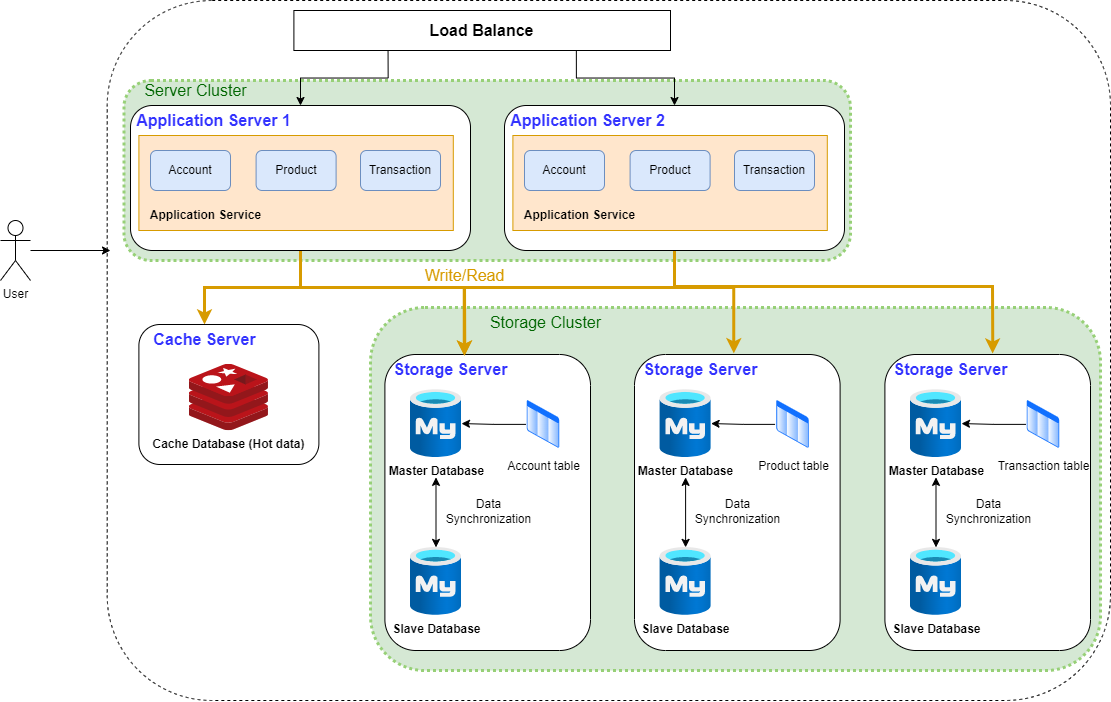

The diagram above was exported from draw.io. Its source (the exported page's mxGraphModel, read from the mxfile embedded in the PNG):
<mxGraphModel dx="2440" dy="1416" grid="1" gridSize="10" guides="1" tooltips="1" connect="1" arrows="1" fold="1" page="0" pageScale="1" pageWidth="827" pageHeight="1169" background="#ffffff" math="0" shadow="0">
  <root>
    <mxCell id="0" />
    <mxCell id="1" parent="0" />
    <mxCell id="4ti6NKbbdWrhdPhWc3HG-1" value="" style="rounded=1;whiteSpace=wrap;html=1;dashed=1;" vertex="1" parent="1">
      <mxGeometry x="286.7" y="130" width="1003.3" height="700" as="geometry" />
    </mxCell>
    <mxCell id="4ti6NKbbdWrhdPhWc3HG-70" value="&#10;&lt;span style=&quot;color: rgb(0, 102, 0); font-family: Helvetica; font-size: 16px; font-style: normal; font-variant-ligatures: normal; font-variant-caps: normal; font-weight: 400; letter-spacing: normal; orphans: 2; text-align: center; text-indent: 0px; text-transform: none; widows: 2; word-spacing: 0px; -webkit-text-stroke-width: 0px; background-color: rgb(255, 255, 255); text-decoration-thickness: initial; text-decoration-style: initial; text-decoration-color: initial; float: none; display: inline !important;&quot;&gt;Server Cluster&lt;/span&gt;&#10;&#10;" style="rounded=1;whiteSpace=wrap;html=1;fillColor=#d5e8d4;strokeColor=#97D077;dashed=1;dashPattern=1 1;strokeWidth=3;" vertex="1" parent="1">
      <mxGeometry x="550" y="437" width="730" height="363" as="geometry" />
    </mxCell>
    <mxCell id="4ti6NKbbdWrhdPhWc3HG-4" value="" style="rounded=1;whiteSpace=wrap;html=1;" vertex="1" parent="1">
      <mxGeometry x="564.4" y="484" width="205.6" height="296" as="geometry" />
    </mxCell>
    <mxCell id="4ti6NKbbdWrhdPhWc3HG-5" value="" style="rounded=1;whiteSpace=wrap;html=1;fillColor=#d5e8d4;strokeColor=#97D077;dashed=1;dashPattern=1 1;strokeWidth=3;" vertex="1" parent="1">
      <mxGeometry x="303.4" y="210" width="726.6" height="180" as="geometry" />
    </mxCell>
    <mxCell id="4ti6NKbbdWrhdPhWc3HG-6" style="edgeStyle=orthogonalEdgeStyle;rounded=0;orthogonalLoop=1;jettySize=auto;html=1;strokeColor=#d79b00;fillColor=#ffe6cc;strokeWidth=3;" edge="1" parent="1" source="4ti6NKbbdWrhdPhWc3HG-8" target="4ti6NKbbdWrhdPhWc3HG-36">
      <mxGeometry relative="1" as="geometry" />
    </mxCell>
    <mxCell id="4ti6NKbbdWrhdPhWc3HG-7" style="edgeStyle=orthogonalEdgeStyle;rounded=0;orthogonalLoop=1;jettySize=auto;html=1;entryX=0.601;entryY=0.043;entryDx=0;entryDy=0;entryPerimeter=0;strokeColor=#d79b00;fillColor=#ffe6cc;strokeWidth=3;" edge="1" parent="1" source="4ti6NKbbdWrhdPhWc3HG-8" target="4ti6NKbbdWrhdPhWc3HG-17">
      <mxGeometry relative="1" as="geometry">
        <Array as="points">
          <mxPoint x="480" y="417" />
          <mxPoint x="644" y="417" />
        </Array>
      </mxGeometry>
    </mxCell>
    <mxCell id="4ti6NKbbdWrhdPhWc3HG-8" value="" style="rounded=1;whiteSpace=wrap;html=1;" vertex="1" parent="1">
      <mxGeometry x="310" y="235" width="340" height="145" as="geometry" />
    </mxCell>
    <mxCell id="4ti6NKbbdWrhdPhWc3HG-9" style="edgeStyle=orthogonalEdgeStyle;rounded=0;orthogonalLoop=1;jettySize=auto;html=1;" edge="1" parent="1" source="4ti6NKbbdWrhdPhWc3HG-10">
      <mxGeometry relative="1" as="geometry">
        <mxPoint x="290" y="380" as="targetPoint" />
      </mxGeometry>
    </mxCell>
    <mxCell id="4ti6NKbbdWrhdPhWc3HG-10" value="User" style="shape=umlActor;verticalLabelPosition=bottom;verticalAlign=top;html=1;outlineConnect=0;" vertex="1" parent="1">
      <mxGeometry x="180" y="350" width="30" height="60" as="geometry" />
    </mxCell>
    <mxCell id="4ti6NKbbdWrhdPhWc3HG-11" value="" style="rounded=0;whiteSpace=wrap;html=1;fillColor=#ffe6cc;strokeColor=#d79b00;" vertex="1" parent="1">
      <mxGeometry x="318.4" y="265" width="314.4" height="95" as="geometry" />
    </mxCell>
    <mxCell id="4ti6NKbbdWrhdPhWc3HG-12" value="&lt;font style=&quot;font-size: 12px;&quot;&gt;Account&lt;/font&gt;" style="rounded=1;whiteSpace=wrap;html=1;fillColor=#dae8fc;strokeColor=#6c8ebf;" vertex="1" parent="1">
      <mxGeometry x="330" y="280" width="80" height="40" as="geometry" />
    </mxCell>
    <mxCell id="4ti6NKbbdWrhdPhWc3HG-13" value="&lt;font style=&quot;font-size: 12px;&quot;&gt;Product&lt;/font&gt;" style="rounded=1;whiteSpace=wrap;html=1;fillColor=#dae8fc;strokeColor=#6c8ebf;" vertex="1" parent="1">
      <mxGeometry x="435.6" y="280" width="80" height="40" as="geometry" />
    </mxCell>
    <mxCell id="4ti6NKbbdWrhdPhWc3HG-14" value="&lt;font style=&quot;font-size: 12px;&quot;&gt;Transaction&lt;/font&gt;" style="rounded=1;whiteSpace=wrap;html=1;fillColor=#dae8fc;strokeColor=#6c8ebf;" vertex="1" parent="1">
      <mxGeometry x="540" y="280" width="80" height="40" as="geometry" />
    </mxCell>
    <mxCell id="4ti6NKbbdWrhdPhWc3HG-15" value="&lt;b&gt;Application Service&lt;/b&gt;" style="text;html=1;align=center;verticalAlign=middle;resizable=0;points=[];autosize=1;strokeColor=none;fillColor=none;" vertex="1" parent="1">
      <mxGeometry x="320" y="330" width="130" height="30" as="geometry" />
    </mxCell>
    <mxCell id="4ti6NKbbdWrhdPhWc3HG-16" value="&lt;font color=&quot;#3333ff&quot; style=&quot;font-size: 16px;&quot;&gt;&lt;b&gt;Application Server 1&lt;/b&gt;&lt;/font&gt;" style="text;html=1;align=center;verticalAlign=middle;resizable=0;points=[];autosize=1;strokeColor=none;fillColor=none;" vertex="1" parent="1">
      <mxGeometry x="303.4" y="235" width="180" height="30" as="geometry" />
    </mxCell>
    <mxCell id="4ti6NKbbdWrhdPhWc3HG-17" value="&lt;font color=&quot;#3333ff&quot; style=&quot;font-size: 16px;&quot;&gt;&lt;b&gt;Storage Server&lt;/b&gt;&lt;/font&gt;" style="text;html=1;align=center;verticalAlign=middle;resizable=0;points=[];autosize=1;strokeColor=none;fillColor=none;" vertex="1" parent="1">
      <mxGeometry x="560" y="484" width="140" height="30" as="geometry" />
    </mxCell>
    <mxCell id="4ti6NKbbdWrhdPhWc3HG-18" style="edgeStyle=orthogonalEdgeStyle;rounded=0;orthogonalLoop=1;jettySize=auto;html=1;entryX=0.741;entryY=-0.038;entryDx=0;entryDy=0;entryPerimeter=0;strokeColor=#d79b00;fillColor=#ffe6cc;strokeWidth=3;" edge="1" parent="1" source="4ti6NKbbdWrhdPhWc3HG-20" target="4ti6NKbbdWrhdPhWc3HG-52">
      <mxGeometry relative="1" as="geometry">
        <mxPoint x="913.3000000000002" y="454.72" as="targetPoint" />
        <Array as="points">
          <mxPoint x="854" y="417" />
          <mxPoint x="913" y="417" />
        </Array>
      </mxGeometry>
    </mxCell>
    <mxCell id="4ti6NKbbdWrhdPhWc3HG-19" style="edgeStyle=orthogonalEdgeStyle;rounded=0;orthogonalLoop=1;jettySize=auto;html=1;entryX=0.598;entryY=0.042;entryDx=0;entryDy=0;entryPerimeter=0;strokeColor=#d79b00;fillColor=#ffe6cc;strokeWidth=3;" edge="1" parent="1" source="4ti6NKbbdWrhdPhWc3HG-20" target="4ti6NKbbdWrhdPhWc3HG-17">
      <mxGeometry relative="1" as="geometry">
        <Array as="points">
          <mxPoint x="854" y="417" />
          <mxPoint x="644" y="417" />
        </Array>
      </mxGeometry>
    </mxCell>
    <mxCell id="4ti6NKbbdWrhdPhWc3HG-69" style="edgeStyle=orthogonalEdgeStyle;rounded=0;orthogonalLoop=1;jettySize=auto;html=1;entryX=0.524;entryY=-0.003;entryDx=0;entryDy=0;entryPerimeter=0;exitX=0.5;exitY=1;exitDx=0;exitDy=0;strokeColor=#d79b00;fillColor=#ffe6cc;strokeWidth=3;" edge="1" parent="1" source="4ti6NKbbdWrhdPhWc3HG-20" target="4ti6NKbbdWrhdPhWc3HG-60">
      <mxGeometry relative="1" as="geometry">
        <Array as="points">
          <mxPoint x="854" y="416" />
          <mxPoint x="1172" y="416" />
        </Array>
      </mxGeometry>
    </mxCell>
    <mxCell id="4ti6NKbbdWrhdPhWc3HG-20" value="" style="rounded=1;whiteSpace=wrap;html=1;" vertex="1" parent="1">
      <mxGeometry x="684" y="235" width="340" height="145" as="geometry" />
    </mxCell>
    <mxCell id="4ti6NKbbdWrhdPhWc3HG-21" value="" style="rounded=0;whiteSpace=wrap;html=1;fillColor=#ffe6cc;strokeColor=#d79b00;" vertex="1" parent="1">
      <mxGeometry x="692.4" y="265" width="314.4" height="95" as="geometry" />
    </mxCell>
    <mxCell id="4ti6NKbbdWrhdPhWc3HG-22" value="&lt;font style=&quot;font-size: 12px;&quot;&gt;Account&lt;/font&gt;" style="rounded=1;whiteSpace=wrap;html=1;fillColor=#dae8fc;strokeColor=#6c8ebf;" vertex="1" parent="1">
      <mxGeometry x="704" y="280" width="80" height="40" as="geometry" />
    </mxCell>
    <mxCell id="4ti6NKbbdWrhdPhWc3HG-23" value="&lt;font style=&quot;font-size: 12px;&quot;&gt;Product&lt;/font&gt;" style="rounded=1;whiteSpace=wrap;html=1;fillColor=#dae8fc;strokeColor=#6c8ebf;" vertex="1" parent="1">
      <mxGeometry x="809.6" y="280" width="80" height="40" as="geometry" />
    </mxCell>
    <mxCell id="4ti6NKbbdWrhdPhWc3HG-24" value="&lt;font style=&quot;font-size: 12px;&quot;&gt;Transaction&lt;/font&gt;" style="rounded=1;whiteSpace=wrap;html=1;fillColor=#dae8fc;strokeColor=#6c8ebf;" vertex="1" parent="1">
      <mxGeometry x="914" y="280" width="80" height="40" as="geometry" />
    </mxCell>
    <mxCell id="4ti6NKbbdWrhdPhWc3HG-25" value="&lt;b&gt;Application Service&lt;/b&gt;" style="text;html=1;align=center;verticalAlign=middle;resizable=0;points=[];autosize=1;strokeColor=none;fillColor=none;" vertex="1" parent="1">
      <mxGeometry x="694" y="330" width="130" height="30" as="geometry" />
    </mxCell>
    <mxCell id="4ti6NKbbdWrhdPhWc3HG-26" value="&lt;b style=&quot;border-color: var(--border-color); color: rgb(51, 51, 255); font-size: 16px;&quot;&gt;Application Server 2&lt;/b&gt;" style="text;html=1;align=center;verticalAlign=middle;resizable=0;points=[];autosize=1;strokeColor=none;fillColor=none;" vertex="1" parent="1">
      <mxGeometry x="677.4" y="235" width="180" height="30" as="geometry" />
    </mxCell>
    <mxCell id="4ti6NKbbdWrhdPhWc3HG-27" style="edgeStyle=orthogonalEdgeStyle;rounded=0;orthogonalLoop=1;jettySize=auto;html=1;exitX=0.25;exitY=1;exitDx=0;exitDy=0;" edge="1" parent="1" source="4ti6NKbbdWrhdPhWc3HG-29" target="4ti6NKbbdWrhdPhWc3HG-8">
      <mxGeometry relative="1" as="geometry" />
    </mxCell>
    <mxCell id="4ti6NKbbdWrhdPhWc3HG-28" style="edgeStyle=orthogonalEdgeStyle;rounded=0;orthogonalLoop=1;jettySize=auto;html=1;exitX=0.75;exitY=1;exitDx=0;exitDy=0;" edge="1" parent="1" source="4ti6NKbbdWrhdPhWc3HG-29" target="4ti6NKbbdWrhdPhWc3HG-20">
      <mxGeometry relative="1" as="geometry" />
    </mxCell>
    <mxCell id="4ti6NKbbdWrhdPhWc3HG-29" value="&lt;font style=&quot;font-size: 16px;&quot;&gt;&lt;b&gt;Load Balance&lt;/b&gt;&lt;/font&gt;" style="rounded=0;whiteSpace=wrap;html=1;" vertex="1" parent="1">
      <mxGeometry x="473.4" y="140" width="376.6" height="40" as="geometry" />
    </mxCell>
    <mxCell id="4ti6NKbbdWrhdPhWc3HG-30" value="&lt;font color=&quot;#006600&quot; style=&quot;font-size: 16px;&quot;&gt;Server Cluster&lt;/font&gt;" style="text;html=1;align=center;verticalAlign=middle;resizable=0;points=[];autosize=1;strokeColor=none;fillColor=none;" vertex="1" parent="1">
      <mxGeometry x="310" y="205" width="130" height="30" as="geometry" />
    </mxCell>
    <mxCell id="4ti6NKbbdWrhdPhWc3HG-35" value="" style="rounded=1;whiteSpace=wrap;html=1;" vertex="1" parent="1">
      <mxGeometry x="318.4" y="454" width="180" height="140" as="geometry" />
    </mxCell>
    <mxCell id="4ti6NKbbdWrhdPhWc3HG-36" value="&lt;font color=&quot;#3333ff&quot; style=&quot;font-size: 16px;&quot;&gt;&lt;b&gt;Cache Server&lt;/b&gt;&lt;/font&gt;" style="text;html=1;align=center;verticalAlign=middle;resizable=0;points=[];autosize=1;strokeColor=none;fillColor=none;" vertex="1" parent="1">
      <mxGeometry x="319.00000000000006" y="454" width="130" height="30" as="geometry" />
    </mxCell>
    <mxCell id="4ti6NKbbdWrhdPhWc3HG-37" value="&lt;font style=&quot;font-size: 16px;&quot; color=&quot;#d79b00&quot;&gt;Write/Read&lt;/font&gt;" style="text;html=1;align=center;verticalAlign=middle;resizable=0;points=[];autosize=1;strokeColor=none;fillColor=none;" vertex="1" parent="1">
      <mxGeometry x="594" y="390" width="100" height="30" as="geometry" />
    </mxCell>
    <mxCell id="4ti6NKbbdWrhdPhWc3HG-38" value="&lt;b style=&quot;border-color: var(--border-color);&quot;&gt;Cache Database (Hot data)&lt;/b&gt;" style="image;sketch=0;aspect=fixed;html=1;points=[];align=center;fontSize=12;image=img/lib/mscae/Cache_Redis_Product.svg;" vertex="1" parent="1">
      <mxGeometry x="368.82" y="493.75" width="79.16" height="66.5" as="geometry" />
    </mxCell>
    <mxCell id="4ti6NKbbdWrhdPhWc3HG-39" value="&lt;b style=&quot;border-color: var(--border-color);&quot;&gt;Master Database&lt;br&gt;&lt;/b&gt;" style="image;aspect=fixed;html=1;points=[];align=center;fontSize=12;image=img/lib/azure2/databases/Azure_Database_MySQL_Server.svg;" vertex="1" parent="1">
      <mxGeometry x="590" y="519.13" width="51" height="68" as="geometry" />
    </mxCell>
    <mxCell id="4ti6NKbbdWrhdPhWc3HG-46" style="edgeStyle=orthogonalEdgeStyle;rounded=0;orthogonalLoop=1;jettySize=auto;html=1;" edge="1" parent="1" source="4ti6NKbbdWrhdPhWc3HG-45" target="4ti6NKbbdWrhdPhWc3HG-39">
      <mxGeometry relative="1" as="geometry" />
    </mxCell>
    <mxCell id="4ti6NKbbdWrhdPhWc3HG-45" value="Account table" style="image;aspect=fixed;perimeter=ellipsePerimeter;html=1;align=center;shadow=0;dashed=0;spacingTop=3;image=img/lib/active_directory/list.svg;" vertex="1" parent="1">
      <mxGeometry x="705.5" y="528.88" width="35" height="50" as="geometry" />
    </mxCell>
    <mxCell id="4ti6NKbbdWrhdPhWc3HG-48" style="edgeStyle=orthogonalEdgeStyle;rounded=0;orthogonalLoop=1;jettySize=auto;html=1;startArrow=classic;startFill=1;" edge="1" parent="1" source="4ti6NKbbdWrhdPhWc3HG-47">
      <mxGeometry relative="1" as="geometry">
        <mxPoint x="615.5" y="606.88" as="targetPoint" />
      </mxGeometry>
    </mxCell>
    <mxCell id="4ti6NKbbdWrhdPhWc3HG-47" value="&lt;b style=&quot;border-color: var(--border-color);&quot;&gt;Slave Database&lt;br&gt;&lt;/b&gt;" style="image;aspect=fixed;html=1;points=[];align=center;fontSize=12;image=img/lib/azure2/databases/Azure_Database_MySQL_Server.svg;" vertex="1" parent="1">
      <mxGeometry x="590" y="676.88" width="51" height="68" as="geometry" />
    </mxCell>
    <mxCell id="4ti6NKbbdWrhdPhWc3HG-49" value="Data&lt;br&gt;Synchronization" style="text;html=1;align=center;verticalAlign=middle;resizable=0;points=[];autosize=1;strokeColor=none;fillColor=none;" vertex="1" parent="1">
      <mxGeometry x="612.7" y="620.88" width="110" height="40" as="geometry" />
    </mxCell>
    <mxCell id="4ti6NKbbdWrhdPhWc3HG-51" value="" style="rounded=1;whiteSpace=wrap;html=1;" vertex="1" parent="1">
      <mxGeometry x="814" y="484" width="205.6" height="296" as="geometry" />
    </mxCell>
    <mxCell id="4ti6NKbbdWrhdPhWc3HG-52" value="&lt;font color=&quot;#3333ff&quot; style=&quot;font-size: 16px;&quot;&gt;&lt;b&gt;Storage Server&lt;/b&gt;&lt;/font&gt;" style="text;html=1;align=center;verticalAlign=middle;resizable=0;points=[];autosize=1;strokeColor=none;fillColor=none;" vertex="1" parent="1">
      <mxGeometry x="809.6" y="484" width="140" height="30" as="geometry" />
    </mxCell>
    <mxCell id="4ti6NKbbdWrhdPhWc3HG-53" value="&lt;b style=&quot;border-color: var(--border-color);&quot;&gt;Master Database&lt;br&gt;&lt;/b&gt;" style="image;aspect=fixed;html=1;points=[];align=center;fontSize=12;image=img/lib/azure2/databases/Azure_Database_MySQL_Server.svg;" vertex="1" parent="1">
      <mxGeometry x="839.6" y="519.13" width="51" height="68" as="geometry" />
    </mxCell>
    <mxCell id="4ti6NKbbdWrhdPhWc3HG-54" style="edgeStyle=orthogonalEdgeStyle;rounded=0;orthogonalLoop=1;jettySize=auto;html=1;" edge="1" parent="1" source="4ti6NKbbdWrhdPhWc3HG-55" target="4ti6NKbbdWrhdPhWc3HG-53">
      <mxGeometry relative="1" as="geometry" />
    </mxCell>
    <mxCell id="4ti6NKbbdWrhdPhWc3HG-55" value="Product table" style="image;aspect=fixed;perimeter=ellipsePerimeter;html=1;align=center;shadow=0;dashed=0;spacingTop=3;image=img/lib/active_directory/list.svg;" vertex="1" parent="1">
      <mxGeometry x="955.1" y="528.88" width="35" height="50" as="geometry" />
    </mxCell>
    <mxCell id="4ti6NKbbdWrhdPhWc3HG-56" style="edgeStyle=orthogonalEdgeStyle;rounded=0;orthogonalLoop=1;jettySize=auto;html=1;startArrow=classic;startFill=1;" edge="1" parent="1" source="4ti6NKbbdWrhdPhWc3HG-57">
      <mxGeometry relative="1" as="geometry">
        <mxPoint x="865.1" y="606.88" as="targetPoint" />
      </mxGeometry>
    </mxCell>
    <mxCell id="4ti6NKbbdWrhdPhWc3HG-57" value="&lt;b style=&quot;border-color: var(--border-color);&quot;&gt;Slave Database&lt;br&gt;&lt;/b&gt;" style="image;aspect=fixed;html=1;points=[];align=center;fontSize=12;image=img/lib/azure2/databases/Azure_Database_MySQL_Server.svg;" vertex="1" parent="1">
      <mxGeometry x="839.6" y="676.88" width="51" height="68" as="geometry" />
    </mxCell>
    <mxCell id="4ti6NKbbdWrhdPhWc3HG-58" value="Data&lt;br&gt;Synchronization" style="text;html=1;align=center;verticalAlign=middle;resizable=0;points=[];autosize=1;strokeColor=none;fillColor=none;" vertex="1" parent="1">
      <mxGeometry x="862.3000000000001" y="620.88" width="110" height="40" as="geometry" />
    </mxCell>
    <mxCell id="4ti6NKbbdWrhdPhWc3HG-60" value="" style="rounded=1;whiteSpace=wrap;html=1;" vertex="1" parent="1">
      <mxGeometry x="1064.4" y="484" width="205.6" height="296" as="geometry" />
    </mxCell>
    <mxCell id="4ti6NKbbdWrhdPhWc3HG-61" value="&lt;font color=&quot;#3333ff&quot; style=&quot;font-size: 16px;&quot;&gt;&lt;b&gt;Storage Server&lt;/b&gt;&lt;/font&gt;" style="text;html=1;align=center;verticalAlign=middle;resizable=0;points=[];autosize=1;strokeColor=none;fillColor=none;" vertex="1" parent="1">
      <mxGeometry x="1060" y="484" width="140" height="30" as="geometry" />
    </mxCell>
    <mxCell id="4ti6NKbbdWrhdPhWc3HG-62" value="&lt;b style=&quot;border-color: var(--border-color);&quot;&gt;Master Database&lt;br&gt;&lt;/b&gt;" style="image;aspect=fixed;html=1;points=[];align=center;fontSize=12;image=img/lib/azure2/databases/Azure_Database_MySQL_Server.svg;" vertex="1" parent="1">
      <mxGeometry x="1090" y="519.13" width="51" height="68" as="geometry" />
    </mxCell>
    <mxCell id="4ti6NKbbdWrhdPhWc3HG-63" style="edgeStyle=orthogonalEdgeStyle;rounded=0;orthogonalLoop=1;jettySize=auto;html=1;" edge="1" parent="1" source="4ti6NKbbdWrhdPhWc3HG-64" target="4ti6NKbbdWrhdPhWc3HG-62">
      <mxGeometry relative="1" as="geometry" />
    </mxCell>
    <mxCell id="4ti6NKbbdWrhdPhWc3HG-64" value="Transaction table" style="image;aspect=fixed;perimeter=ellipsePerimeter;html=1;align=center;shadow=0;dashed=0;spacingTop=3;image=img/lib/active_directory/list.svg;" vertex="1" parent="1">
      <mxGeometry x="1205.5" y="528.88" width="35" height="50" as="geometry" />
    </mxCell>
    <mxCell id="4ti6NKbbdWrhdPhWc3HG-65" style="edgeStyle=orthogonalEdgeStyle;rounded=0;orthogonalLoop=1;jettySize=auto;html=1;startArrow=classic;startFill=1;" edge="1" parent="1" source="4ti6NKbbdWrhdPhWc3HG-66">
      <mxGeometry relative="1" as="geometry">
        <mxPoint x="1115.5" y="606.88" as="targetPoint" />
      </mxGeometry>
    </mxCell>
    <mxCell id="4ti6NKbbdWrhdPhWc3HG-66" value="&lt;b style=&quot;border-color: var(--border-color);&quot;&gt;Slave Database&lt;br&gt;&lt;/b&gt;" style="image;aspect=fixed;html=1;points=[];align=center;fontSize=12;image=img/lib/azure2/databases/Azure_Database_MySQL_Server.svg;" vertex="1" parent="1">
      <mxGeometry x="1090" y="676.88" width="51" height="68" as="geometry" />
    </mxCell>
    <mxCell id="4ti6NKbbdWrhdPhWc3HG-67" value="Data&lt;br&gt;Synchronization" style="text;html=1;align=center;verticalAlign=middle;resizable=0;points=[];autosize=1;strokeColor=none;fillColor=none;" vertex="1" parent="1">
      <mxGeometry x="1112.7" y="620.88" width="110" height="40" as="geometry" />
    </mxCell>
    <mxCell id="4ti6NKbbdWrhdPhWc3HG-71" value="&lt;font color=&quot;#006600&quot; style=&quot;font-size: 16px;&quot;&gt;Storage Cluster&lt;/font&gt;" style="text;html=1;align=center;verticalAlign=middle;resizable=0;points=[];autosize=1;strokeColor=none;fillColor=none;" vertex="1" parent="1">
      <mxGeometry x="660" y="437" width="130" height="30" as="geometry" />
    </mxCell>
  </root>
</mxGraphModel>